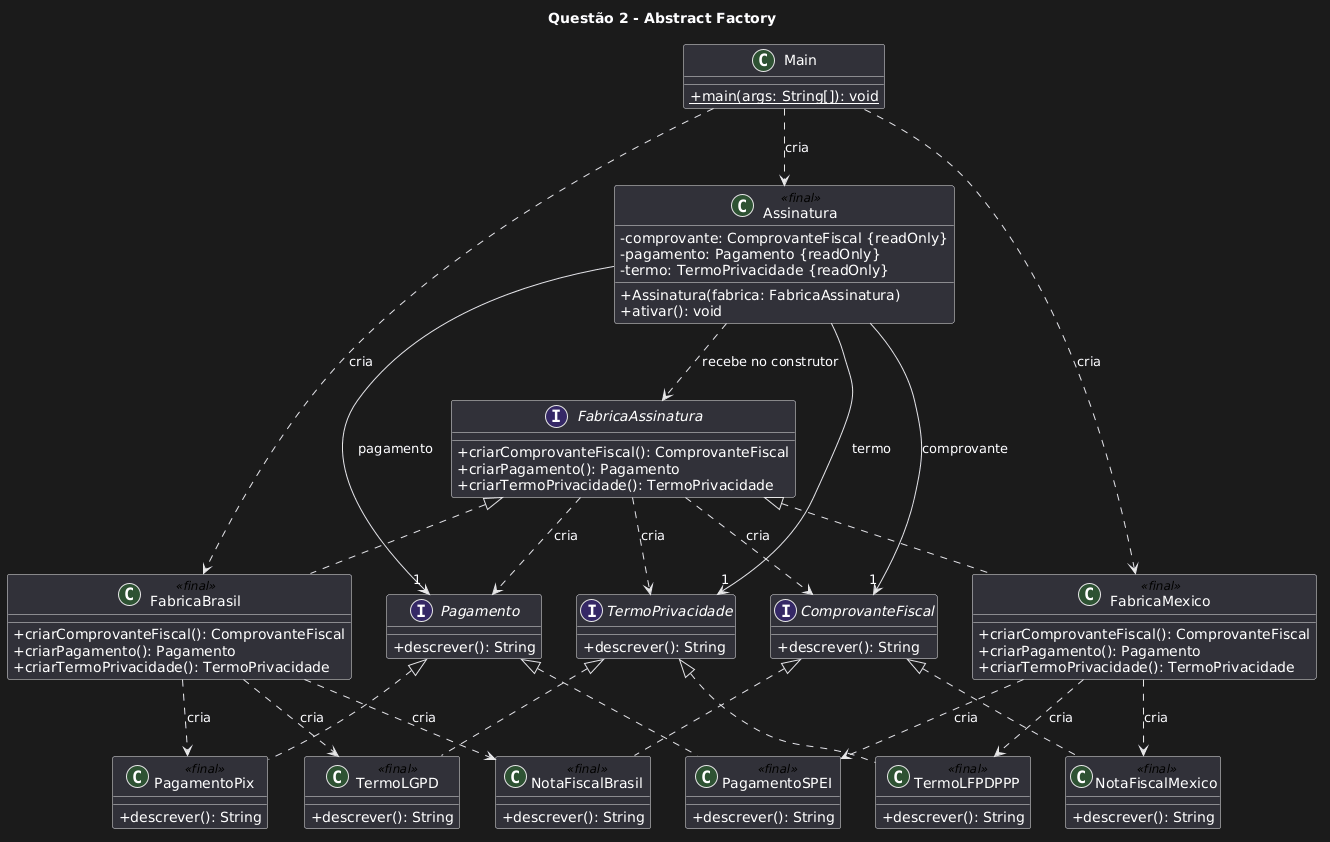

The diagram above was rendered by PlantUML. Its source (embedded in the PNG):
@startuml
title Questão 2 - Abstract Factory
skinparam classAttributeIconSize 0
interface FabricaAssinatura {
  +criarComprovanteFiscal(): ComprovanteFiscal
  +criarPagamento(): Pagamento
  +criarTermoPrivacidade(): TermoPrivacidade
}
class Assinatura <<final>> {
  -comprovante: ComprovanteFiscal {readOnly}
  -pagamento: Pagamento {readOnly}
  -termo: TermoPrivacidade {readOnly}
  +Assinatura(fabrica: FabricaAssinatura)
  +ativar(): void
}
class Main {
  {static} +main(args: String[]): void
}
Assinatura ..> FabricaAssinatura : recebe no construtor
Main ..> Assinatura : cria
interface ComprovanteFiscal {
  +descrever(): String
}
Assinatura --> "1" ComprovanteFiscal : comprovante
FabricaAssinatura ..> ComprovanteFiscal : cria
interface Pagamento {
  +descrever(): String
}
Assinatura --> "1" Pagamento : pagamento
FabricaAssinatura ..> Pagamento : cria
interface TermoPrivacidade {
  +descrever(): String
}
Assinatura --> "1" TermoPrivacidade : termo
FabricaAssinatura ..> TermoPrivacidade : cria
class FabricaBrasil <<final>> {
  +criarComprovanteFiscal(): ComprovanteFiscal
  +criarPagamento(): Pagamento
  +criarTermoPrivacidade(): TermoPrivacidade
}
FabricaAssinatura <|.. FabricaBrasil
Main ..> FabricaBrasil : cria
class NotaFiscalBrasil <<final>> {
  +descrever(): String
}
ComprovanteFiscal <|.. NotaFiscalBrasil
FabricaBrasil ..> NotaFiscalBrasil : cria
class PagamentoPix <<final>> {
  +descrever(): String
}
Pagamento <|.. PagamentoPix
FabricaBrasil ..> PagamentoPix : cria
class TermoLGPD <<final>> {
  +descrever(): String
}
TermoPrivacidade <|.. TermoLGPD
FabricaBrasil ..> TermoLGPD : cria
class FabricaMexico <<final>> {
  +criarComprovanteFiscal(): ComprovanteFiscal
  +criarPagamento(): Pagamento
  +criarTermoPrivacidade(): TermoPrivacidade
}
FabricaAssinatura <|.. FabricaMexico
Main ..> FabricaMexico : cria
class NotaFiscalMexico <<final>> {
  +descrever(): String
}
ComprovanteFiscal <|.. NotaFiscalMexico
FabricaMexico ..> NotaFiscalMexico : cria
class PagamentoSPEI <<final>> {
  +descrever(): String
}
Pagamento <|.. PagamentoSPEI
FabricaMexico ..> PagamentoSPEI : cria
class TermoLFPDPPP <<final>> {
  +descrever(): String
}
TermoPrivacidade <|.. TermoLFPDPPP
FabricaMexico ..> TermoLFPDPPP : cria
@enduml